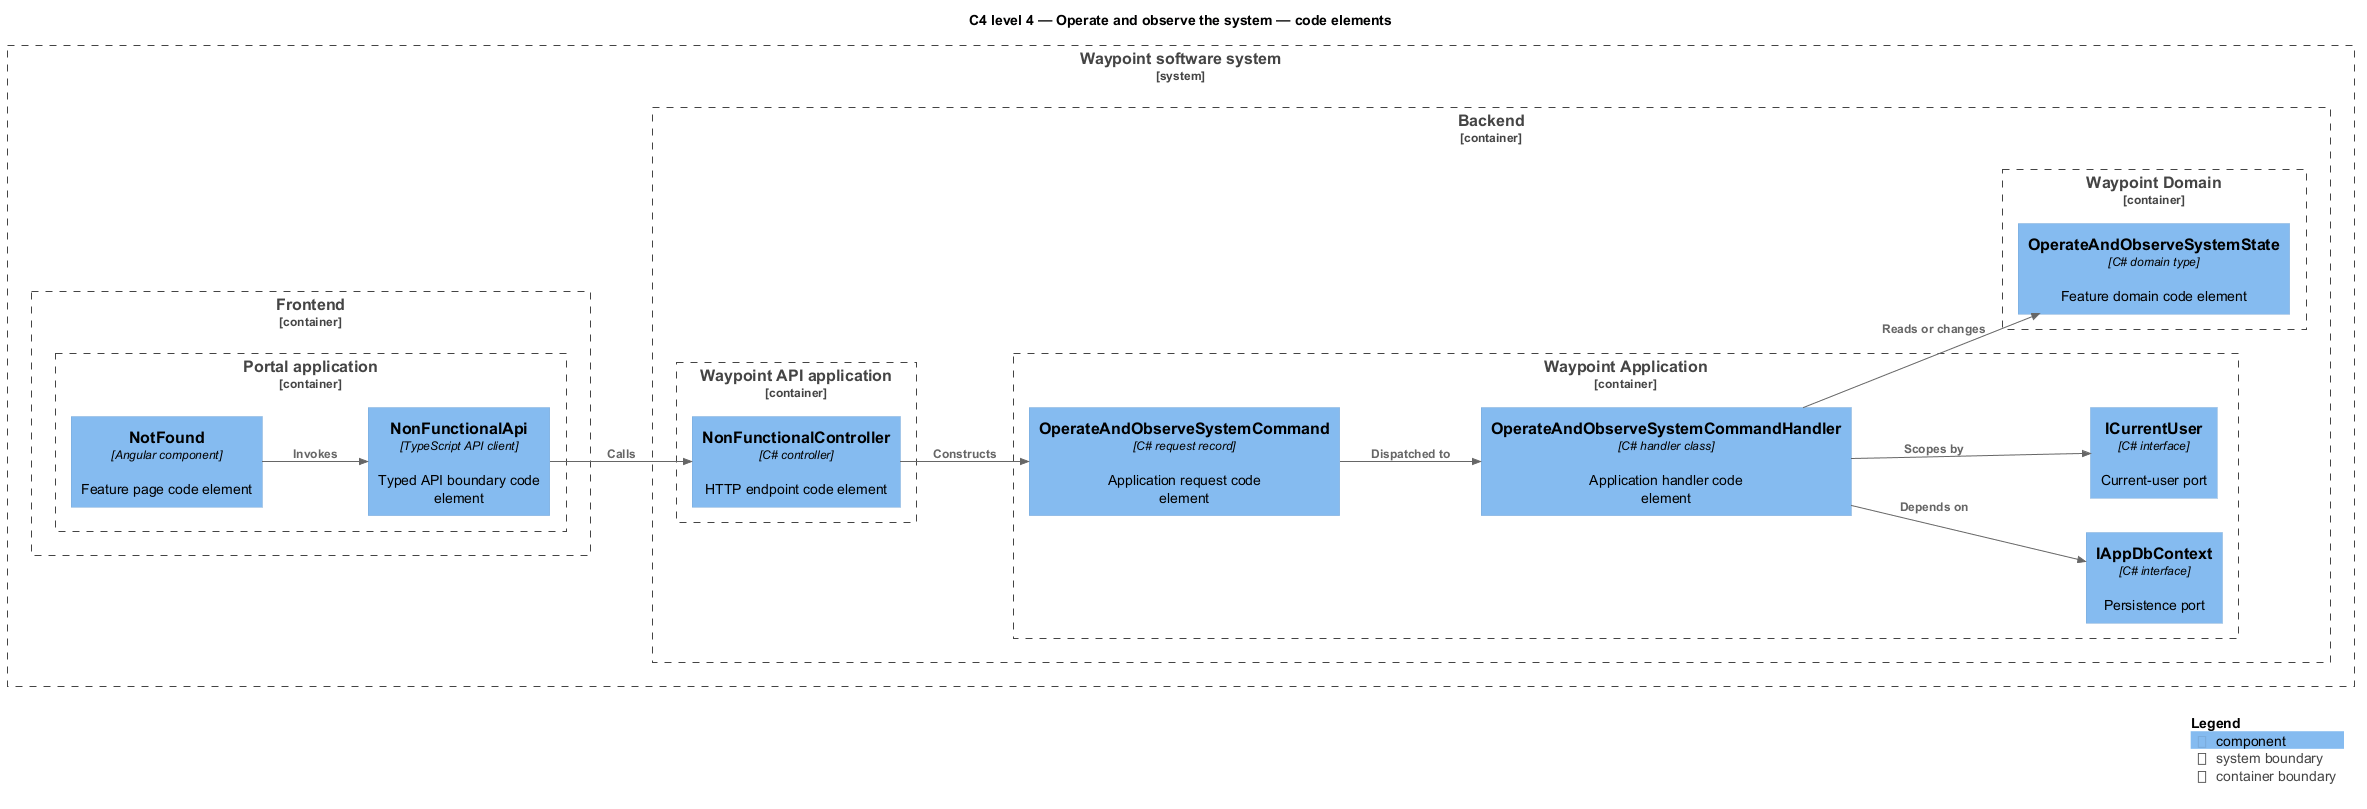

The diagram above was rendered by PlantUML. Its source (embedded in the PNG):
@startuml
!include <C4/C4_Component>
LAYOUT_LEFT_RIGHT()
title C4 level 4 — Operate and observe the system — code elements
System_Boundary(waypoint, "Waypoint software system") {
  Container_Boundary(frontend, "Frontend") {
    Container_Boundary(frontend_app, "Portal application") {
      Component(page, "NotFound", "Angular component", "Feature page code element")
      Component(client, "NonFunctionalApi", "TypeScript API client", "Typed API boundary code element")
    }
  }
  Container_Boundary(backend, "Backend") {
    Container_Boundary(api_app, "Waypoint API application") {
      Component(controller, "NonFunctionalController", "C# controller", "HTTP endpoint code element")
    }
    Container_Boundary(application, "Waypoint Application") {
      Component(request, "OperateAndObserveSystemCommand", "C# request record", "Application request code element")
      Component(handler, "OperateAndObserveSystemCommandHandler", "C# handler class", "Application handler code element")
      Component(dbport, "IAppDbContext", "C# interface", "Persistence port")
      Component(current, "ICurrentUser", "C# interface", "Current-user port")
    }
    Container_Boundary(domain, "Waypoint Domain") {
      Component(entity, "OperateAndObserveSystemState", "C# domain type", "Feature domain code element")
    }
  }
}
Rel(page, client, "Invokes")
Rel(client, controller, "Calls")
Rel(controller, request, "Constructs")
Rel(request, handler, "Dispatched to")
Rel(handler, dbport, "Depends on")
Rel(handler, current, "Scopes by")
Rel(handler, entity, "Reads or changes")
SHOW_LEGEND()
@enduml